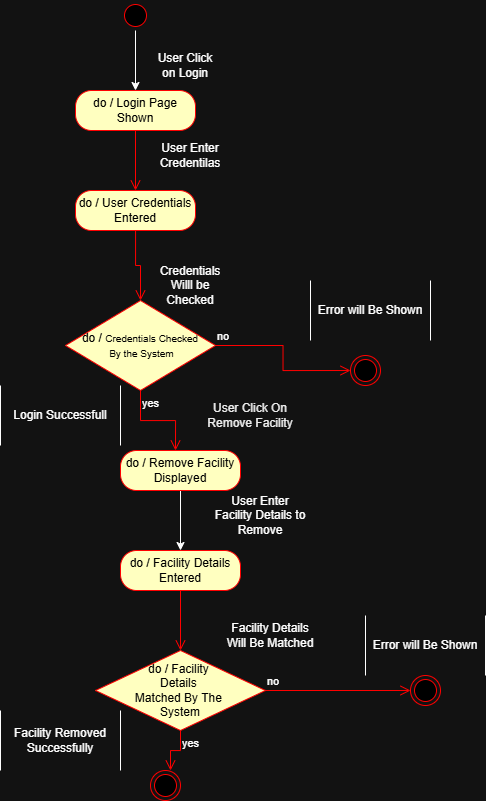

The diagram above was exported from draw.io. Its source (the exported page's mxGraphModel, read from the mxfile embedded in the PNG):
<mxGraphModel dx="1032" dy="1849" grid="1" gridSize="10" guides="1" tooltips="1" connect="1" arrows="1" fold="1" page="1" pageScale="1" pageWidth="850" pageHeight="1100" math="0" shadow="0">
  <root>
    <mxCell id="0" />
    <mxCell id="1" parent="0" />
    <mxCell id="jn3a3us38jo81IRcZLi2-15" parent="1" style="shape=partialRectangle;whiteSpace=wrap;html=1;bottom=0;top=0;fillColor=none;" value="Login Successfull" vertex="1">
      <mxGeometry height="60" width="120" x="550" y="355" as="geometry" />
    </mxCell>
    <mxCell id="-MgP0CreaH5eUOl1QDv3-3" edge="1" parent="1" source="NHyzC8xWFY7fpKv7wzze-10" style="edgeStyle=orthogonalEdgeStyle;rounded=0;orthogonalLoop=1;jettySize=auto;html=1;" target="-MgP0CreaH5eUOl1QDv3-1" value="">
      <mxGeometry relative="1" as="geometry" />
    </mxCell>
    <mxCell id="NHyzC8xWFY7fpKv7wzze-10" parent="1" style="ellipse;html=1;shape=startState;fillColor=#000000;strokeColor=#ff0000;" value="" vertex="1">
      <mxGeometry height="30" width="30" x="670" y="-30" as="geometry" />
    </mxCell>
    <mxCell id="NHyzC8xWFY7fpKv7wzze-12" parent="1" style="rounded=1;whiteSpace=wrap;html=1;arcSize=40;fontColor=#000000;fillColor=#ffffc0;strokeColor=#ff0000;" value="do / User Credentials Entered" vertex="1">
      <mxGeometry height="40" width="120" x="625" y="160" as="geometry" />
    </mxCell>
    <mxCell id="NHyzC8xWFY7fpKv7wzze-13" edge="1" parent="1" source="NHyzC8xWFY7fpKv7wzze-12" style="edgeStyle=orthogonalEdgeStyle;html=1;verticalAlign=bottom;endArrow=open;endSize=8;strokeColor=#ff0000;rounded=0;entryX=0.5;entryY=0;entryDx=0;entryDy=0;" value="">
      <mxGeometry relative="1" as="geometry">
        <mxPoint x="690" y="270" as="targetPoint" />
      </mxGeometry>
    </mxCell>
    <mxCell id="NHyzC8xWFY7fpKv7wzze-15" parent="1" style="text;html=1;whiteSpace=wrap;strokeColor=none;fillColor=none;align=center;verticalAlign=middle;rounded=0;" value="Credentials Willl be Checked" vertex="1">
      <mxGeometry height="30" width="60" x="710" y="240" as="geometry" />
    </mxCell>
    <mxCell id="NHyzC8xWFY7fpKv7wzze-16" parent="1" style="text;html=1;whiteSpace=wrap;strokeColor=none;fillColor=none;align=center;verticalAlign=middle;rounded=0;" value="User Enter Credentilas" vertex="1">
      <mxGeometry height="30" width="60" x="710" y="110" as="geometry" />
    </mxCell>
    <mxCell id="NHyzC8xWFY7fpKv7wzze-17" parent="1" style="rhombus;whiteSpace=wrap;html=1;fontColor=#000000;fillColor=#ffffc0;strokeColor=#ff0000;" value="do /&amp;nbsp;&lt;font size=&quot;1&quot;&gt;Credentials Checked&lt;/font&gt;&lt;div&gt;&lt;font size=&quot;1&quot;&gt;&amp;nbsp;By the System&lt;/font&gt;&lt;/div&gt;" vertex="1">
      <mxGeometry height="90" width="150" x="615" y="270" as="geometry" />
    </mxCell>
    <mxCell id="NHyzC8xWFY7fpKv7wzze-18" edge="1" parent="1" source="NHyzC8xWFY7fpKv7wzze-17" style="edgeStyle=orthogonalEdgeStyle;html=1;align=left;verticalAlign=bottom;endArrow=open;endSize=8;strokeColor=#ff0000;rounded=0;" value="no">
      <mxGeometry relative="1" x="-1" as="geometry">
        <mxPoint x="900" y="340" as="targetPoint" />
      </mxGeometry>
    </mxCell>
    <mxCell id="NHyzC8xWFY7fpKv7wzze-19" edge="1" parent="1" source="NHyzC8xWFY7fpKv7wzze-17" style="edgeStyle=orthogonalEdgeStyle;html=1;align=left;verticalAlign=top;endArrow=open;endSize=8;strokeColor=#ff0000;rounded=0;" value="yes">
      <mxGeometry relative="1" x="-1" as="geometry">
        <mxPoint x="725" y="420" as="targetPoint" />
      </mxGeometry>
    </mxCell>
    <mxCell id="F4qx4CsAiZcc9IGjgfXO-3" edge="1" parent="1" source="NHyzC8xWFY7fpKv7wzze-21" style="edgeStyle=orthogonalEdgeStyle;rounded=0;orthogonalLoop=1;jettySize=auto;html=1;" target="F4qx4CsAiZcc9IGjgfXO-1" value="">
      <mxGeometry relative="1" as="geometry" />
    </mxCell>
    <mxCell id="NHyzC8xWFY7fpKv7wzze-21" parent="1" style="rounded=1;whiteSpace=wrap;html=1;arcSize=40;fontColor=#000000;fillColor=#ffffc0;strokeColor=#ff0000;" value="do / Remove Facility Displayed" vertex="1">
      <mxGeometry height="40" width="120" x="670" y="420" as="geometry" />
    </mxCell>
    <mxCell id="NHyzC8xWFY7fpKv7wzze-23" parent="1" style="text;html=1;whiteSpace=wrap;strokeColor=none;fillColor=none;align=center;verticalAlign=middle;rounded=0;" value="&lt;span style=&quot;color: rgb(237, 237, 237);&quot;&gt;User Click On Remove Facility&lt;/span&gt;" vertex="1">
      <mxGeometry height="30" width="120" x="740" y="370" as="geometry" />
    </mxCell>
    <mxCell id="NHyzC8xWFY7fpKv7wzze-30" parent="1" style="ellipse;html=1;shape=endState;fillColor=#000000;strokeColor=#ff0000;" value="" vertex="1">
      <mxGeometry height="30" width="30" x="900" y="325" as="geometry" />
    </mxCell>
    <mxCell id="NHyzC8xWFY7fpKv7wzze-32" parent="1" style="shape=partialRectangle;whiteSpace=wrap;html=1;bottom=0;top=0;fillColor=none;" value="Error will Be Shown" vertex="1">
      <mxGeometry height="60" width="120" x="860" y="250" as="geometry" />
    </mxCell>
    <mxCell id="F4qx4CsAiZcc9IGjgfXO-1" parent="1" style="rounded=1;whiteSpace=wrap;html=1;arcSize=40;fontColor=#000000;fillColor=#ffffc0;strokeColor=#ff0000;" value="do / Facility Details Entered" vertex="1">
      <mxGeometry height="40" width="120" x="670" y="520" as="geometry" />
    </mxCell>
    <mxCell id="F4qx4CsAiZcc9IGjgfXO-2" edge="1" parent="1" source="F4qx4CsAiZcc9IGjgfXO-1" style="edgeStyle=orthogonalEdgeStyle;html=1;verticalAlign=bottom;endArrow=open;endSize=8;strokeColor=#ff0000;rounded=0;" value="">
      <mxGeometry relative="1" as="geometry">
        <mxPoint x="730" y="620" as="targetPoint" />
      </mxGeometry>
    </mxCell>
    <mxCell id="F4qx4CsAiZcc9IGjgfXO-4" parent="1" style="text;html=1;whiteSpace=wrap;strokeColor=none;fillColor=none;align=center;verticalAlign=middle;rounded=0;" value="User Enter Facility Details to Remove" vertex="1">
      <mxGeometry height="30" width="100" x="760" y="470" as="geometry" />
    </mxCell>
    <mxCell id="F4qx4CsAiZcc9IGjgfXO-5" parent="1" style="rhombus;whiteSpace=wrap;html=1;fontColor=#000000;fillColor=#ffffc0;strokeColor=#ff0000;" value="do / Facility&amp;nbsp;&lt;div&gt;Details&amp;nbsp;&lt;div&gt;Matched By The&amp;nbsp;&lt;/div&gt;&lt;div&gt;System&lt;/div&gt;&lt;/div&gt;" vertex="1">
      <mxGeometry height="80" width="170" x="645" y="620" as="geometry" />
    </mxCell>
    <mxCell id="F4qx4CsAiZcc9IGjgfXO-6" edge="1" parent="1" source="F4qx4CsAiZcc9IGjgfXO-5" style="edgeStyle=orthogonalEdgeStyle;html=1;align=left;verticalAlign=bottom;endArrow=open;endSize=8;strokeColor=#ff0000;rounded=0;entryX=0;entryY=0.5;entryDx=0;entryDy=0;" target="F4qx4CsAiZcc9IGjgfXO-9" value="no">
      <mxGeometry relative="1" x="-1" as="geometry">
        <mxPoint x="860" y="660" as="targetPoint" />
      </mxGeometry>
    </mxCell>
    <mxCell id="F4qx4CsAiZcc9IGjgfXO-7" edge="1" parent="1" source="F4qx4CsAiZcc9IGjgfXO-5" style="edgeStyle=orthogonalEdgeStyle;html=1;align=left;verticalAlign=top;endArrow=open;endSize=8;strokeColor=#ff0000;rounded=0;" value="yes">
      <mxGeometry relative="1" x="-1" as="geometry">
        <Array as="points">
          <mxPoint x="730" y="720" />
          <mxPoint x="720" y="720" />
        </Array>
        <mxPoint x="720" y="740" as="targetPoint" />
      </mxGeometry>
    </mxCell>
    <mxCell id="F4qx4CsAiZcc9IGjgfXO-8" parent="1" style="text;html=1;whiteSpace=wrap;strokeColor=none;fillColor=none;align=center;verticalAlign=middle;rounded=0;" value="Facility Details Will Be Matched" vertex="1">
      <mxGeometry height="30" width="100" x="770" y="590" as="geometry" />
    </mxCell>
    <mxCell id="F4qx4CsAiZcc9IGjgfXO-9" parent="1" style="ellipse;html=1;shape=endState;fillColor=#000000;strokeColor=#ff0000;" value="" vertex="1">
      <mxGeometry height="30" width="30" x="960" y="645" as="geometry" />
    </mxCell>
    <mxCell id="F4qx4CsAiZcc9IGjgfXO-10" parent="1" style="shape=partialRectangle;whiteSpace=wrap;html=1;bottom=0;top=0;fillColor=none;" value="Error will Be Shown" vertex="1">
      <mxGeometry height="60" width="120" x="915" y="585" as="geometry" />
    </mxCell>
    <mxCell id="F4qx4CsAiZcc9IGjgfXO-13" parent="1" style="shape=partialRectangle;whiteSpace=wrap;html=1;bottom=0;top=0;fillColor=none;" value="Facility Removed Successfully" vertex="1">
      <mxGeometry height="60" width="120" x="550" y="680" as="geometry" />
    </mxCell>
    <mxCell id="F4qx4CsAiZcc9IGjgfXO-15" parent="1" style="ellipse;html=1;shape=endState;fillColor=#000000;strokeColor=#ff0000;" value="" vertex="1">
      <mxGeometry height="30" width="30" x="700" y="740" as="geometry" />
    </mxCell>
    <mxCell id="-MgP0CreaH5eUOl1QDv3-1" parent="1" style="rounded=1;whiteSpace=wrap;html=1;arcSize=40;fontColor=#000000;fillColor=#ffffc0;strokeColor=#ff0000;" value="do / Login Page Shown" vertex="1">
      <mxGeometry height="40" width="120" x="625" y="60" as="geometry" />
    </mxCell>
    <mxCell id="-MgP0CreaH5eUOl1QDv3-2" edge="1" parent="1" source="-MgP0CreaH5eUOl1QDv3-1" style="edgeStyle=orthogonalEdgeStyle;html=1;verticalAlign=bottom;endArrow=open;endSize=8;strokeColor=#ff0000;rounded=0;" value="">
      <mxGeometry relative="1" as="geometry">
        <mxPoint x="685" y="160" as="targetPoint" />
      </mxGeometry>
    </mxCell>
    <mxCell id="-MgP0CreaH5eUOl1QDv3-4" parent="1" style="text;html=1;whiteSpace=wrap;strokeColor=none;fillColor=none;align=center;verticalAlign=middle;rounded=0;" value="User Click on Login" vertex="1">
      <mxGeometry height="30" width="60" x="705" y="20" as="geometry" />
    </mxCell>
  </root>
</mxGraphModel>